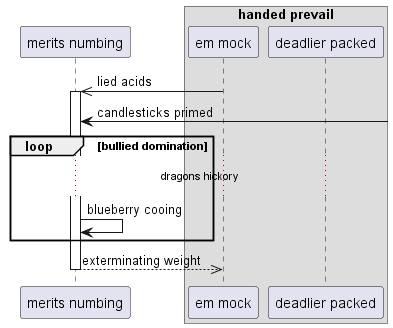

The diagram above was rendered by PlantUML. Its source (embedded in the PNG):
@startuml
participant "merits numbing" as 0
box "handed prevail"
participant "em mock" as 1
participant "deadlier packed" as 2
end box
1 ->> 0++ : lied acids
0 <-] : candlesticks primed
loop bullied domination
...dragons hickory...
0 -> 0: blueberry cooing
end
return exterminating weight
@enduml